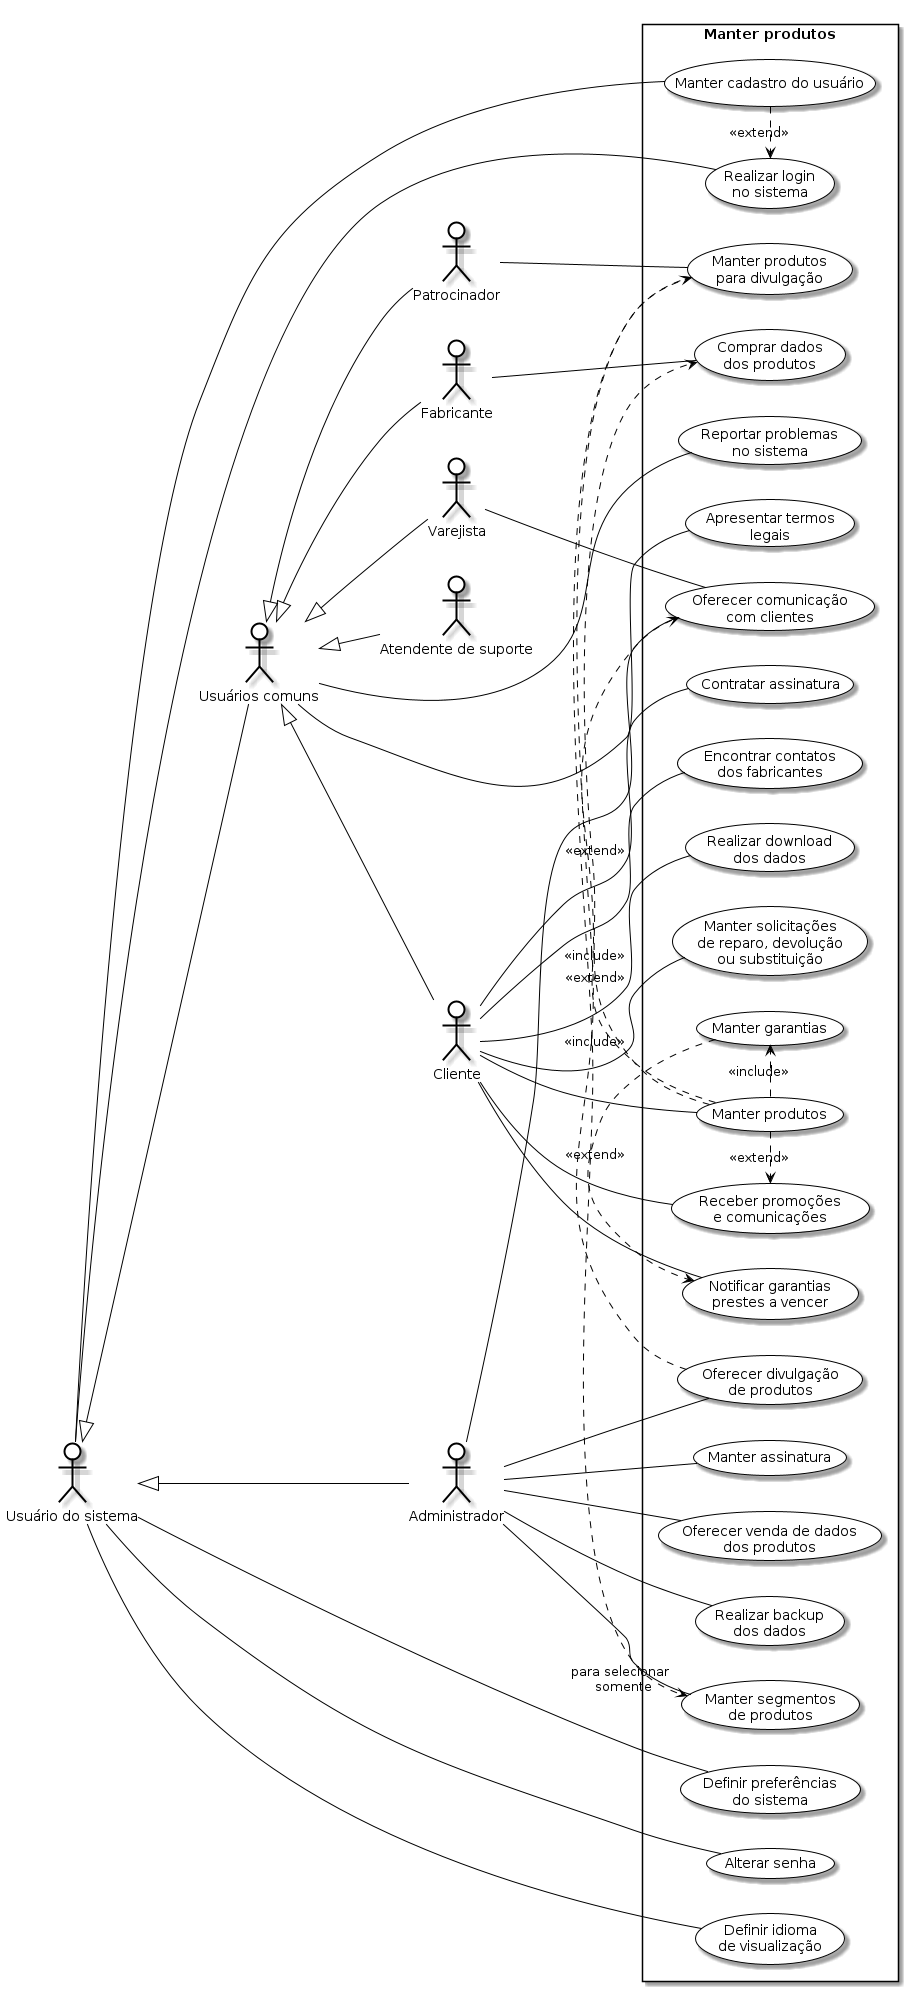

The diagram above was rendered by PlantUML. Its source (embedded in the PNG):
@startuml usecase_diagram

skinparam defaultFontName  Helvetica
skinparam sequenceMessageAlign center
skinparam monochrome true

skinparam activity {
    ArrowColor Black
    BackgroundColor White
    BorderColor Black
    BorderThickness 1
}

skinparam actor {
    BackgroundColor White
    BorderColor Black
}

skinparam usecase {
    ArrowColor Black
    BackgroundColor White
    BorderColor Black
    BorderThickness 1
}

skinparam class {
    ArrowColor Black
    BackgroundColor White
    BorderColor Black
    BorderThickness 1
}


skinparam object {
    ArrowColor Black
    BackgroundColor White
    BorderColor Black
}

skinparam package {
    BackgroundColor White
    BorderColor Black
}


skinparam component {
    BackgroundColor White
    InterfaceBackgroundColor White
    BorderColor Black
    InterfaceBorderColor Black
}

skinparam note {
    BackgroundColor White
    BorderColor Black
}

skinparam state {
    ArrowColor Black
    BackgroundColor White
    BorderColor Black
}

skinparam sequence {
    ArrowColor Black
    BackgroundColor White
    ParticipantBackgroundColor White
    BorderColor Black
    LifeLineBorderColor Black
    ParticipantBorderColor Black
    BoxLineColor Black
}

skinparam interface {
    BackgroundColor White
    BorderColor Black
}

left to right direction
skinparam packageStyle rectangle




actor "Usuário do sistema" as user
actor "Usuários comuns" as common_user
actor Cliente as cli
actor Patrocinador as pat
actor Fabricante as fab
actor Varejista as var
actor "Atendente de suporte" as sup
actor Administrador as adm

user <|-- common_user
common_user <|-- cli
common_user <|-- pat
common_user <|-- fab
common_user <|-- var
common_user <|-- sup
user <|-- adm


rectangle "Manter produtos" {

    usecase "Manter produtos" as uc_manter_produtos
    usecase "Manter garantias" as uc_manter_garantias

    cli -- uc_manter_produtos
    uc_manter_produtos .> uc_manter_garantias: <<include>>


    usecase "Contratar assinatura" as uc_contratar_assinatura
    usecase "Manter assinatura" as uc_oferecer_assinatura

    cli -- uc_contratar_assinatura
    adm -- uc_oferecer_assinatura



    usecase "Oferecer divulgação\n de produtos" as uc_oferecer_divulgacao
    usecase "Manter produtos\n para divulgação" as uc_divulgar_produtos
    usecase "Manter segmentos\n de produtos" as uc_manter_segmentos

    adm -- uc_oferecer_divulgacao
    adm -- uc_manter_segmentos
    pat -- uc_divulgar_produtos

    uc_divulgar_produtos .> uc_manter_segmentos: <<include>> "para selecionar \n somente"
    uc_oferecer_divulgacao .> uc_divulgar_produtos: <<include>>



    usecase "Oferecer venda de dados\n dos produtos" as uc_oferecer_venda_dados
    usecase "Comprar dados\n dos produtos" as uc_comprar_dados

    adm -- uc_oferecer_venda_dados
    fab -- uc_comprar_dados
    uc_manter_produtos .> uc_comprar_dados: <<extend>>



    usecase "Oferecer comunicação\n com clientes" as uc_oferecer_comunicacao
    usecase "Receber promoções\n e comunicações" as uc_receber_promocoes

    adm -- uc_oferecer_comunicacao
    var -- uc_oferecer_comunicacao
    cli -- uc_receber_promocoes
    uc_manter_produtos .> uc_receber_promocoes: <<extend>>
    uc_manter_produtos .> uc_oferecer_comunicacao: <<extend>>


    usecase "Notificar garantias\n prestes a vencer" as uc_notificar_garantias

    cli -- uc_notificar_garantias
    uc_manter_garantias .> uc_notificar_garantias: <<extend>>


    usecase "Encontrar contatos\n dos fabricantes" as uc_encontrar_contatos

    cli -- uc_encontrar_contatos


    usecase "Realizar backup\n dos dados" as uc_realizar_backup

    adm -- uc_realizar_backup


    usecase "Realizar download\n dos dados" as uc_realizar_download

    cli -- uc_realizar_download


    usecase "Realizar login\n no sistema" as uc_realizar_login
    usecase "Manter cadastro do usuário" as uc_manter_cadastro
    user -- uc_realizar_login
    user -- uc_manter_cadastro
    uc_manter_cadastro .> uc_realizar_login: <<extend>>


    usecase "Definir preferências\n do sistema" as uc_definir_preferencias

    user -- uc_definir_preferencias


    usecase "Reportar problemas\n no sistema" as uc_reportar_problemas
    common_user -- uc_reportar_problemas


    usecase "Alterar senha" as uc_alterar_senha

    user -- uc_alterar_senha


    usecase "Manter solicitações\n de reparo, devolução\n ou substituição" as uc_manter_solicitacoes_reparo

    cli -- uc_manter_solicitacoes_reparo


    usecase "Apresentar termos\n legais" as uc_apresentar_termos_legais

    common_user -- uc_apresentar_termos_legais


    usecase "Definir idioma\n de visualização" as uc_definir_idioma

    user -- uc_definir_idioma
}

@enduml